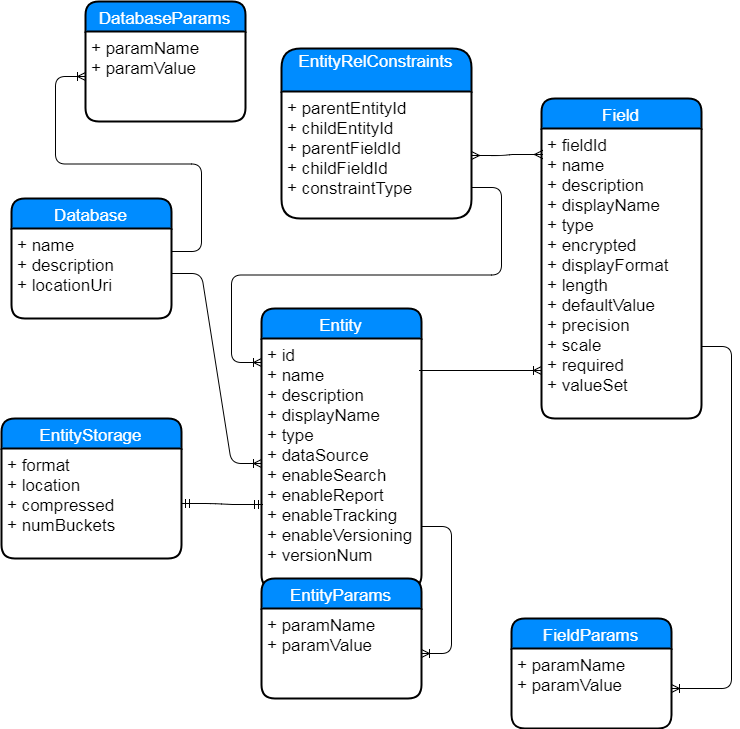

The diagram above was exported from draw.io. Its source (the exported page's mxGraphModel, read from the mxfile embedded in the PNG):
<mxGraphModel dx="872" dy="1626" grid="1" gridSize="10" guides="1" tooltips="1" connect="1" arrows="1" fold="1" page="1" pageScale="1" pageWidth="827" pageHeight="1169" background="#ffffff" math="0" shadow="0">
  <root>
    <mxCell id="0" />
    <mxCell id="1" parent="0" />
    <mxCell id="2" value="Entity" style="swimlane;childLayout=stackLayout;horizontal=1;startSize=30;horizontalStack=0;fillColor=#008cff;fontColor=#FFFFFF;rounded=1;fontSize=17;fontStyle=0;strokeWidth=2;resizeParent=0;resizeLast=1;shadow=0;dashed=0;align=center;" parent="1" vertex="1">
      <mxGeometry x="270" y="120" width="160" height="280" as="geometry" />
    </mxCell>
    <mxCell id="3" value="+ id&#10;+ name&#10;+ description&#10;+ displayName&#10;+ type&#10;+ dataSource&#10;+ enableSearch&#10;+ enableReport&#10;+ enableTracking&#10;+ enableVersioning&#10;+ versionNum" style="align=left;strokeColor=none;fillColor=none;spacingLeft=4;fontSize=17;verticalAlign=top;resizable=0;rotatable=0;part=1;" parent="2" vertex="1">
      <mxGeometry y="30" width="160" height="250" as="geometry" />
    </mxCell>
    <mxCell id="8" value="" style="edgeStyle=entityRelationEdgeStyle;html=1;endArrow=ERoneToMany;entryX=0.013;entryY=0.834;entryPerimeter=0;" parent="1" edge="1">
      <mxGeometry width="100" height="100" relative="1" as="geometry">
        <mxPoint x="428" y="182" as="sourcePoint" />
        <mxPoint x="550" y="182" as="targetPoint" />
      </mxGeometry>
    </mxCell>
    <mxCell id="12" value="EntityParams" style="swimlane;childLayout=stackLayout;horizontal=1;startSize=30;horizontalStack=0;fillColor=#008cff;fontColor=#FFFFFF;rounded=1;fontSize=17;fontStyle=0;strokeWidth=2;resizeParent=0;resizeLast=1;shadow=0;dashed=0;align=center;" parent="1" vertex="1">
      <mxGeometry x="270" y="390" width="160" height="120" as="geometry" />
    </mxCell>
    <mxCell id="13" value="+ paramName&#10;+ paramValue" style="align=left;strokeColor=none;fillColor=none;spacingLeft=4;fontSize=17;verticalAlign=top;resizable=0;rotatable=0;part=1;" parent="12" vertex="1">
      <mxGeometry y="30" width="160" height="90" as="geometry" />
    </mxCell>
    <mxCell id="16" value="" style="edgeStyle=entityRelationEdgeStyle;html=1;endArrow=ERoneToMany;exitX=1;exitY=0.75;" parent="1" source="3" target="13" edge="1">
      <mxGeometry width="100" height="100" relative="1" as="geometry">
        <mxPoint x="330" y="350" as="sourcePoint" />
        <mxPoint x="290" y="350" as="targetPoint" />
      </mxGeometry>
    </mxCell>
    <mxCell id="22" value="FieldParams" style="swimlane;childLayout=stackLayout;horizontal=1;startSize=30;horizontalStack=0;fillColor=#008cff;fontColor=#FFFFFF;rounded=1;fontSize=17;fontStyle=0;strokeWidth=2;resizeParent=0;resizeLast=1;shadow=0;dashed=0;align=center;" parent="1" vertex="1">
      <mxGeometry x="520" y="430" width="160" height="110" as="geometry" />
    </mxCell>
    <mxCell id="23" value="+ paramName&#10;+ paramValue" style="align=left;strokeColor=none;fillColor=none;spacingLeft=4;fontSize=17;verticalAlign=top;resizable=0;rotatable=0;part=1;" parent="22" vertex="1">
      <mxGeometry y="30" width="160" height="80" as="geometry" />
    </mxCell>
    <mxCell id="25" value="" style="edgeStyle=entityRelationEdgeStyle;html=1;endArrow=ERoneToMany;exitX=1;exitY=0.75;" parent="1" source="7" target="23" edge="1">
      <mxGeometry width="100" height="100" relative="1" as="geometry">
        <mxPoint x="420" y="560" as="sourcePoint" />
        <mxPoint x="440" y="570" as="targetPoint" />
      </mxGeometry>
    </mxCell>
    <mxCell id="6" value="Field" style="swimlane;childLayout=stackLayout;horizontal=1;startSize=30;horizontalStack=0;fillColor=#008cff;fontColor=#FFFFFF;rounded=1;fontSize=17;fontStyle=0;strokeWidth=2;resizeParent=0;resizeLast=1;shadow=0;dashed=0;align=center;" parent="1" vertex="1">
      <mxGeometry x="550" y="-90" width="160" height="320" as="geometry" />
    </mxCell>
    <mxCell id="7" value="+ fieldId&#10;+ name&#10;+ description&#10;+ displayName&#10;+ type&#10;+ encrypted&#10;+ displayFormat&#10;+ length&#10;+ defaultValue&#10;+ precision&#10;+ scale&#10;+ required&#10;+ valueSet&#10;" style="align=left;strokeColor=none;fillColor=none;spacingLeft=4;fontSize=17;verticalAlign=top;resizable=0;rotatable=0;part=1;" parent="6" vertex="1">
      <mxGeometry y="30" width="160" height="290" as="geometry" />
    </mxCell>
    <mxCell id="30" value="" style="edgeStyle=entityRelationEdgeStyle;html=1;endArrow=ERmandOne;startArrow=ERmandOne;exitX=1;exitY=0.5;" parent="1" edge="1" source="27">
      <mxGeometry width="100" height="100" relative="1" as="geometry">
        <mxPoint x="182" y="203" as="sourcePoint" />
        <mxPoint x="271" y="316" as="targetPoint" />
      </mxGeometry>
    </mxCell>
    <mxCell id="26" value="EntityStorage" style="swimlane;childLayout=stackLayout;horizontal=1;startSize=30;horizontalStack=0;fillColor=#008cff;fontColor=#FFFFFF;rounded=1;fontSize=17;fontStyle=0;strokeWidth=2;resizeParent=0;resizeLast=1;shadow=0;dashed=0;align=center;" parent="1" vertex="1">
      <mxGeometry x="10" y="230" width="180" height="140" as="geometry" />
    </mxCell>
    <mxCell id="27" value="+ format&#10;+ location&#10;+ compressed&#10;+ numBuckets&#10;&#10;" style="align=left;strokeColor=none;fillColor=none;spacingLeft=4;fontSize=17;verticalAlign=top;resizable=0;rotatable=0;part=1;" parent="26" vertex="1">
      <mxGeometry y="30" width="180" height="110" as="geometry" />
    </mxCell>
    <mxCell id="31" value="EntityRelConstraints&#10;" style="swimlane;childLayout=stackLayout;horizontal=1;startSize=43;horizontalStack=0;fillColor=#008cff;fontColor=#FFFFFF;rounded=1;fontSize=17;fontStyle=0;strokeWidth=2;resizeParent=0;resizeLast=1;shadow=0;dashed=0;align=center;" parent="1" vertex="1">
      <mxGeometry x="290" y="-140" width="190" height="170" as="geometry" />
    </mxCell>
    <mxCell id="32" value="+ parentEntityId&#10;+ childEntityId&#10;+ parentFieldId&#10;+ childFieldId&#10;+ constraintType&#10;" style="align=left;strokeColor=none;fillColor=none;spacingLeft=4;fontSize=17;verticalAlign=top;resizable=0;rotatable=0;part=1;" parent="31" vertex="1">
      <mxGeometry y="43" width="190" height="127" as="geometry" />
    </mxCell>
    <mxCell id="35" value="" style="edgeStyle=entityRelationEdgeStyle;html=1;endArrow=ERmany;startArrow=ERmany;entryX=0.006;entryY=0.089;entryPerimeter=0;exitX=1;exitY=0.5;" parent="1" source="32" target="7" edge="1">
      <mxGeometry width="100" height="100" relative="1" as="geometry">
        <mxPoint x="460" y="30" as="sourcePoint" />
        <mxPoint x="509" y="152" as="targetPoint" />
      </mxGeometry>
    </mxCell>
    <mxCell id="45" value="" style="edgeStyle=entityRelationEdgeStyle;html=1;endArrow=ERoneToMany;entryX=0;entryY=0.5;" edge="1" parent="1" source="40" target="3">
      <mxGeometry width="100" height="100" relative="1" as="geometry">
        <mxPoint x="190" y="117" as="sourcePoint" />
        <mxPoint x="250" y="270" as="targetPoint" />
      </mxGeometry>
    </mxCell>
    <mxCell id="39" value="Database" style="swimlane;childLayout=stackLayout;horizontal=1;startSize=30;horizontalStack=0;fillColor=#008cff;fontColor=#FFFFFF;rounded=1;fontSize=17;fontStyle=0;strokeWidth=2;resizeParent=0;resizeLast=1;shadow=0;dashed=0;align=center;" vertex="1" parent="1">
      <mxGeometry x="20" y="10" width="160" height="120" as="geometry" />
    </mxCell>
    <mxCell id="40" value="+ name&#10;+ description&#10;+ locationUri" style="align=left;strokeColor=none;fillColor=none;spacingLeft=4;fontSize=17;verticalAlign=top;resizable=0;rotatable=0;part=1;" vertex="1" parent="39">
      <mxGeometry y="30" width="160" height="90" as="geometry" />
    </mxCell>
    <mxCell id="50" value="" style="edgeStyle=entityRelationEdgeStyle;html=1;endArrow=ERoneToMany;exitX=1;exitY=0.756;exitPerimeter=0;entryX=0;entryY=0.096;entryPerimeter=0;" edge="1" parent="1" source="32" target="3">
      <mxGeometry width="100" height="100" relative="1" as="geometry">
        <mxPoint x="360" y="-50" as="sourcePoint" />
        <mxPoint x="250" y="150" as="targetPoint" />
      </mxGeometry>
    </mxCell>
    <mxCell id="47" value="DatabaseParams" style="swimlane;childLayout=stackLayout;horizontal=1;startSize=30;horizontalStack=0;fillColor=#008cff;fontColor=#FFFFFF;rounded=1;fontSize=17;fontStyle=0;strokeWidth=2;resizeParent=0;resizeLast=1;shadow=0;dashed=0;align=center;" vertex="1" parent="1">
      <mxGeometry x="94" y="-187" width="160" height="120" as="geometry" />
    </mxCell>
    <mxCell id="48" value="+ paramName&#10;+ paramValue" style="align=left;strokeColor=none;fillColor=none;spacingLeft=4;fontSize=17;verticalAlign=top;resizable=0;rotatable=0;part=1;" vertex="1" parent="47">
      <mxGeometry y="30" width="160" height="90" as="geometry" />
    </mxCell>
    <mxCell id="49" value="" style="edgeStyle=entityRelationEdgeStyle;html=1;endArrow=ERoneToMany;entryX=0;entryY=0.5;exitX=1;exitY=0.25;" edge="1" parent="1" source="40" target="48">
      <mxGeometry width="100" height="100" relative="1" as="geometry">
        <mxPoint x="-10" y="-3" as="sourcePoint" />
        <mxPoint x="50" y="-40" as="targetPoint" />
      </mxGeometry>
    </mxCell>
  </root>
</mxGraphModel>